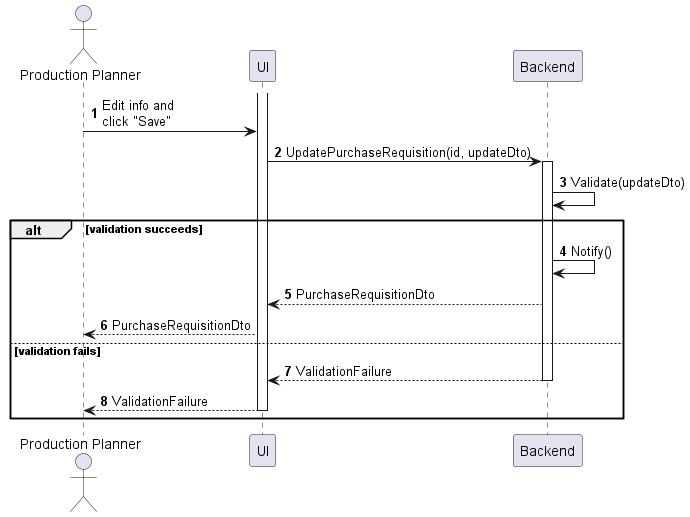

The diagram above was rendered by PlantUML. Its source (embedded in the PNG):
@startuml purchase-requisition-update
autonumber

actor "Production Planner" as a
participant UI as f
participant Backend as b

activate f
a -> f : Edit info and\nclick "Save"
f -> b : UpdatePurchaseRequisition(id, updateDto)
activate b
b -> b : Validate(updateDto)

alt validation succeeds
    b -> b : Notify()
    b --> f : PurchaseRequisitionDto
    f --> a : PurchaseRequisitionDto
else validation fails
    return ValidationFailure
    f --> a : ValidationFailure
    deactivate f
end
@enduml